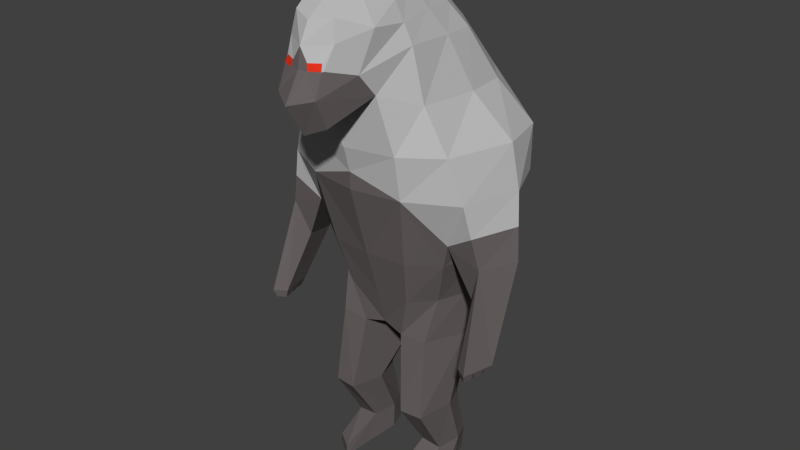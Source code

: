 # Source: paviaani.blend  (saved by Blender 2.76.0; exported with 4.5.12 LTS)
import bpy
from mathutils import Matrix  # noqa: F401  (used for matrix-valued properties, if any)

bpy.ops.wm.read_factory_settings(use_empty=True)
scene = bpy.context.scene
scene.name = 'Scene'

# ---- collections
col_collection_1 = bpy.data.collections.new('Collection 1'); scene.collection.children.link(col_collection_1)

# ---- materials (node trees are filled in below, after node groups)
mat_paviaani_pun = bpy.data.materials.new('paviaani_pun')
mat_paviaani_pun.alpha_threshold = 0.0
mat_paviaani_pun.use_transparent_shadow = False
mat_paviaani_pun.diffuse_color = (0.8, 0.03606, 0.01499, 1.0)
mat_paviaani_pun.roughness = 0.5
mat_paviaani_pun.specular_intensity = 0.0
mat_paviaani_harmaa = bpy.data.materials.new('paviaani_harmaa')
mat_paviaani_harmaa.alpha_threshold = 0.0
mat_paviaani_harmaa.use_transparent_shadow = False
mat_paviaani_harmaa.diffuse_color = (0.1424, 0.1231, 0.1231, 1.0)
mat_paviaani_harmaa.roughness = 0.5
mat_paviaani_harmaa.specular_intensity = 0.0
mat_paviaani_valkoinen = bpy.data.materials.new('paviaani_valkoinen')
mat_paviaani_valkoinen.alpha_threshold = 0.0
mat_paviaani_valkoinen.use_transparent_shadow = False
mat_paviaani_valkoinen.diffuse_color = (0.4969, 0.4969, 0.4969, 1.0)
mat_paviaani_valkoinen.roughness = 0.5
mat_paviaani_valkoinen.specular_intensity = 0.0
mat_paviaani_musta = bpy.data.materials.new('paviaani_musta')
mat_paviaani_musta.alpha_threshold = 0.0
mat_paviaani_musta.use_transparent_shadow = False
mat_paviaani_musta.diffuse_color = (0.003095, 0.003095, 0.003095, 1.0)
mat_paviaani_musta.roughness = 0.5
mat_paviaani_musta.specular_intensity = 0.0

# ---- material node trees

# ---- world
world_world = bpy.data.worlds.new('World'); scene.world = world_world
world_world.color = (0.05088, 0.05088, 0.05088)
world_world.use_sun_shadow = False
world_world.sun_shadow_jitter_overblur = 0.0
world_world.cycles.sampling_method = 'MANUAL'
world_world.cycles.sample_map_resolution = 256

# ---- meshes
me_cube = bpy.data.meshes.new('Cube')
me_cube.from_pydata([(0.2754, -0.215, 1.836), (0.294, 0.2312, 1.831), (0.4421, -0.179, 1.453), (0.1637, -0.2498, 2.229), (0.4364, 0.2863, 1.452), (0.1323, -0.00178, 2.241), (0.4183, 0.3184, 1.642), (0.3805, -0.2018, 1.644), (0.2258, -0.224, 2.062), (0.2211, 0.1235, 2.054), (0.2521, -0.07895, 0.9201), (0.2607, 0.2153, 0.9204), (0.3083, 0.1555, 1.126), (0.3145, -0.1262, 1.126), (0.1386, -0.146, 2.277), (0.5157, 0.09006, 1.447), (0.3135, 0.04173, 1.833), (0.4715, 0.09452, 1.643), (0.2312, -0.02029, 2.057), (0.3004, 0.05739, 0.9201), (0.2515, 0.0743, -2.794e-09), (0.364, 0.04427, 1.124), (0.1609, -0.3581, 1.89), (0.1689, 0.3778, 1.83), (0.07952, -0.02127, 2.316), (0.2247, -0.2959, 1.452), (0.2729, 0.3795, 1.452), (0.1013, -0.376, 2.29), (0.2178, -0.3214, 1.645), (0.2389, 0.4286, 1.641), (0.1502, -0.4363, 1.987), (0.1156, 0.2306, 2.054), (0.1498, -0.1649, 0.9103), (0.1725, 0.276, 0.9213), (0.1836, -0.2223, 1.126), (0.1845, 0.2309, 1.127), (0.2277, 0.1556, -1.397e-08), (0.07752, -0.2083, 2.346), (0.2267, -0.1362, 0.7262), (0.2384, 0.2349, 0.7683), (0.2892, 0.07712, 0.7017), (0.09877, -0.1378, 0.7191), (0.122, 0.2561, 0.7055), (0.02337, 0.143, 0.6407), (0.1348, -0.07585, -1.397e-08), (0.2611, 0.01051, 1.211e-08), (0.1232, 0.07748, -6.519e-09), (0.1503, 0.1631, -1.397e-08), (0.238, -0.0308, 0.1131), (0.2641, 0.07748, 0.1232), (0.1555, 0.1602, 0.1232), (0.1197, 0.07748, 0.1232), (0.2367, 0.1556, 0.1232), (0.1428, -0.03379, 0.1232), (0.2364, -0.1701, 0.04302), (0.2496, -0.1648, 4.563e-08), (0.1437, -0.2404, -6.519e-09), (0.1507, -0.2322, 0.04844), (0.2732, -0.004739, 0.3625), (0.09925, -0.03946, 0.3625), (0.231, 0.1031, 0.3625), (0.2438, -0.1804, 0.3625), (0.1434, 0.09194, 0.3625), (0.1408, -0.1899, 0.3625), (0.09182, -0.4972, 2.204), (0.0874, -0.5435, 1.795), (0.09268, -0.606, 1.922), (0.09333, -0.5584, 2.021), (0.345, -0.1439, 1.236), (0.4046, 0.09935, 1.258), (0.2283, 0.3046, 1.288), (0.403, 0.2344, 1.339), (0.1762, -0.3776, 2.155), (0.1767, 0.06087, 2.147), (0.1849, -0.08313, 2.167), (0.09713, 0.1077, 2.188), (0.1062, -0.5136, 2.112), (0.1948, -0.2369, 2.146), (0.05134, 0.2992, 0.8875), (0.03925, 0.3544, 0.8926), (0.03359, 0.6043, 0.3269), (0.0409, 0.57, 0.3128), (0.03925, 0.2912, 0.9243), (0.05134, 0.3418, 0.8611), (0.05305, 0.5831, 0.4497), (0.07571, 0.5309, 0.3871), (0.04716, 0.5255, 0.6367), (0.06561, 0.4826, 0.6105), (0.4832, -0.242, 0.7651), (0.538, -0.2778, 0.7651), (0.5772, -0.134, 0.7651), (0.5106, -0.09821, 0.7651), (0.447, -0.113, 1.019), (0.5027, -0.1472, 1.18), (0.5688, 0.03006, 1.172), (0.4889, 0.05225, 0.9812), (0.492, -0.1957, 0.7651), (0.552, -0.2265, 0.7651), (0.5004, -0.1516, 0.7651), (0.5654, -0.1774, 0.7651), (0.4939, -0.2399, 0.7277), (0.531, -0.2641, 0.7277), (0.4998, -0.2086, 0.7277), (0.5405, -0.2294, 0.7277), (0.5051, -0.1928, 0.7268), (0.5104, -0.1649, 0.7268), (0.5429, -0.2122, 0.7268), (0.5514, -0.1812, 0.7268), (0.5551, -0.1632, 0.7285), (0.5624, -0.1364, 0.7285), (0.5212, -0.1142, 0.7285), (0.5149, -0.1473, 0.7285), (0.04027, -0.5852, 2.018), (0.08985, -0.5665, 2.02), (0.03423, -0.5805, 2.046), (0.08439, -0.556, 2.049), (0.4724, -0.1631, 1.316), (0.5422, 0.06006, 1.31), (1.863e-09, 0.3921, 1.83), (1.863e-09, -0.3544, 1.791), (-0.2754, -0.215, 1.836), (-0.294, 0.2312, 1.831), (-0.4421, -0.179, 1.453), (-0.1637, -0.2498, 2.229), (-0.4364, 0.2863, 1.452), (-0.1323, -0.00178, 2.241), (1.863e-09, -0.0203, 2.317), (1.863e-09, 0.3795, 1.452), (1.863e-09, -0.3827, 2.296), (1.863e-09, -0.3323, 1.452), (-0.4183, 0.3184, 1.642), (-0.3805, -0.2018, 1.644), (1.863e-09, -0.3643, 1.645), (1.863e-09, 0.4286, 1.641), (-0.2258, -0.224, 2.062), (1.863e-09, 0.268, 2.057), (-0.2211, 0.1235, 2.054), (-0.2521, -0.07895, 0.9201), (-0.2607, 0.2153, 0.9204), (1.863e-09, 0.309, 0.8732), (1.863e-09, -0.1719, 0.9056), (-0.3083, 0.1555, 1.126), (1.863e-09, 0.243, 1.131), (1.863e-09, -0.2395, 1.126), (-0.3145, -0.1262, 1.126), (-0.1386, -0.146, 2.277), (-0.5157, 0.09006, 1.447), (-0.3135, 0.04173, 1.833), (1.863e-09, -0.2083, 2.346), (-0.4715, 0.09452, 1.643), (-0.2312, -0.02029, 2.057), (-0.3004, 0.05739, 0.9201), (-0.2515, 0.0743, -2.794e-09), (-0.364, 0.04427, 1.124), (-0.1609, -0.3581, 1.89), (-0.1689, 0.3778, 1.83), (-0.07952, -0.02127, 2.316), (-0.2247, -0.2959, 1.452), (-0.2729, 0.3795, 1.452), (-0.1013, -0.376, 2.29), (-0.2178, -0.3214, 1.645), (-0.2389, 0.4286, 1.641), (-0.1502, -0.4363, 1.987), (-0.1156, 0.2306, 2.054), (-0.1498, -0.1649, 0.9103), (-0.1725, 0.276, 0.9213), (-0.1836, -0.2223, 1.126), (-0.1845, 0.2309, 1.127), (-0.2277, 0.1556, -1.397e-08), (-0.07752, -0.2083, 2.346), (-0.2267, -0.1362, 0.7262), (-0.2384, 0.2349, 0.7683), (1.863e-09, 0.3156, 0.7717), (1.863e-09, -0.1272, 0.7441), (-0.2892, 0.07712, 0.7017), (1.863e-09, 0.143, 0.6407), (-0.09877, -0.1378, 0.7191), (-0.122, 0.2561, 0.7055), (-0.02337, 0.143, 0.6407), (-0.1348, -0.07585, -1.397e-08), (-0.2611, 0.01051, 1.211e-08), (-0.1232, 0.07748, -6.519e-09), (-0.1503, 0.1631, -1.397e-08), (-0.238, -0.0308, 0.1131), (-0.2641, 0.07748, 0.1232), (-0.1555, 0.1602, 0.1232), (-0.1197, 0.07748, 0.1232), (-0.2367, 0.1556, 0.1232), (-0.1428, -0.03379, 0.1232), (-0.2364, -0.1701, 0.04302), (-0.2496, -0.1648, 4.563e-08), (-0.1437, -0.2404, -6.519e-09), (-0.1507, -0.2322, 0.04844), (-0.2732, -0.004739, 0.3625), (-0.09925, -0.03946, 0.3625), (-0.231, 0.1031, 0.3625), (-0.2438, -0.1804, 0.3625), (-0.1434, 0.09194, 0.3625), (-0.1408, -0.1899, 0.3625), (1.863e-09, -0.6659, 1.899), (1.863e-09, -0.5773, 1.758), (-0.09182, -0.4972, 2.204), (1.863e-09, -0.5341, 2.187), (-0.0874, -0.5435, 1.795), (-0.09268, -0.606, 1.922), (1.863e-09, -0.5937, 2.017), (-0.09333, -0.5584, 2.021), (-0.345, -0.1439, 1.236), (-0.4046, 0.09935, 1.258), (-0.2283, 0.3046, 1.288), (1.863e-09, 0.2874, 1.235), (-0.403, 0.2344, 1.339), (1.863e-09, -0.3348, 1.531), (-0.1762, -0.3776, 2.155), (-0.1767, 0.06087, 2.147), (-0.1849, -0.08313, 2.167), (1.863e-09, -0.5785, 2.102), (1.863e-09, 0.1264, 2.189), (-0.09713, 0.1077, 2.188), (-0.1062, -0.5136, 2.112), (-0.1948, -0.2369, 2.146), (-0.05134, 0.2992, 0.8875), (1.863e-09, 0.2908, 0.9442), (1.863e-09, 0.3348, 0.8413), (-0.03925, 0.3544, 0.8926), (-0.03359, 0.6043, 0.3269), (1.863e-09, 0.6146, 0.3331), (1.863e-09, 0.5512, 0.3047), (-0.0409, 0.57, 0.3128), (-0.03925, 0.2912, 0.9243), (-0.05134, 0.3418, 0.8611), (1.863e-09, 0.36, 0.9053), (1.863e-09, 0.51, 0.3623), (-0.05305, 0.5831, 0.4497), (-0.07571, 0.5309, 0.3871), (1.863e-09, 0.587, 0.4804), (1.863e-09, 0.5918, 0.2812), (-0.04716, 0.5255, 0.6367), (-0.06561, 0.4826, 0.6105), (1.863e-09, 0.536, 0.6416), (1.863e-09, 0.4641, 0.5897), (-0.4832, -0.242, 0.7651), (-0.538, -0.2778, 0.7651), (-0.5772, -0.134, 0.7651), (-0.5106, -0.09821, 0.7651), (-0.447, -0.113, 1.019), (-0.5027, -0.1472, 1.18), (-0.5688, 0.03006, 1.172), (-0.4889, 0.05225, 0.9812), (-0.492, -0.1957, 0.7651), (-0.552, -0.2265, 0.7651), (-0.5004, -0.1516, 0.7651), (-0.5654, -0.1774, 0.7651), (-0.4939, -0.2399, 0.7277), (-0.531, -0.2641, 0.7277), (-0.4998, -0.2086, 0.7277), (-0.5405, -0.2294, 0.7277), (-0.5051, -0.1928, 0.7268), (-0.5104, -0.1649, 0.7268), (-0.5429, -0.2122, 0.7268), (-0.5514, -0.1812, 0.7268), (-0.5551, -0.1632, 0.7285), (-0.5624, -0.1364, 0.7285), (-0.5212, -0.1142, 0.7285), (-0.5149, -0.1473, 0.7285), (-0.04027, -0.5852, 2.018), (-0.08985, -0.5665, 2.02), (-0.03423, -0.5805, 2.046), (-0.08439, -0.556, 2.049), (-0.4724, -0.1631, 1.316), (-0.5422, 0.06006, 1.31)], [], [(22, 119, 132, 28), (29, 6, 4, 26), (17, 7, 2, 15), (16, 0, 7, 17), (35, 12, 11, 33), (18, 8, 0, 16), (37, 24, 126, 148), (31, 9, 1, 23), (28, 132, 212, 25), (119, 22, 65, 200), (23, 1, 6, 29), (66, 30, 67), (75, 73, 9, 31), (74, 77, 8, 18), (11, 19, 40, 39), (34, 143, 140, 32), (21, 13, 10, 19), (69, 68, 13, 21), (25, 129, 143, 34), (70, 71, 12, 35), (71, 69, 21, 12), (12, 21, 19, 11), (85, 232, 227, 81), (73, 74, 18, 9), (27, 37, 148, 128), (9, 18, 16, 1), (1, 16, 17, 6), (6, 17, 15, 4), (3, 14, 37, 27), (32, 140, 173, 41), (210, 70, 35, 142), (25, 34, 13, 68), (13, 34, 32, 10), (10, 32, 41, 38), (217, 75, 31, 135), (77, 72, 30, 8), (118, 23, 29, 133), (8, 30, 22, 0), (7, 28, 25, 2), (135, 31, 23, 118), (14, 5, 24, 37), (133, 29, 26, 127), (0, 22, 28, 7), (51, 50, 47, 46), (49, 48, 45, 20), (173, 175, 43, 41), (175, 172, 42, 43), (42, 33, 39), (19, 10, 38, 40), (46, 47, 36, 20), (44, 46, 20, 45), (52, 49, 20, 36), (53, 44, 56, 57), (53, 51, 46, 44), (50, 52, 36, 47), (62, 60, 52, 50), (63, 59, 51, 53), (61, 63, 53, 48), (60, 58, 49, 52), (58, 61, 48, 49), (59, 62, 50, 51), (54, 57, 56, 55), (48, 53, 57, 54), (44, 45, 55, 56), (45, 48, 54, 55), (43, 42, 62, 59), (40, 38, 61, 58), (39, 40, 58, 60), (38, 41, 63, 61), (41, 43, 59, 63), (42, 39, 60, 62), (66, 199, 200, 65), (67, 113, 112, 205, 199, 66), (27, 128, 202, 64), (22, 30, 66, 65), (172, 139, 78, 33, 42), (30, 72, 76, 67), (113, 115, 114, 112), (26, 4, 71, 70), (127, 26, 70, 210), (4, 15, 69, 71), (93, 92, 88, 89), (2, 25, 68), (25, 212, 129), (3, 27, 72, 77), (72, 27, 64, 76), (24, 5, 73, 75), (64, 202, 216, 76), (5, 14, 74, 73), (14, 3, 77, 74), (126, 24, 75, 217), (33, 11, 39), (35, 33, 78, 82), (142, 35, 82, 222), (81, 227, 236), (84, 85, 81, 80), (235, 84, 80, 226), (222, 82, 79, 231), (82, 78, 83, 79), (78, 139, 223, 83), (239, 86, 84, 235), (86, 87, 85, 84), (87, 240, 232, 85), (226, 80, 236), (80, 81, 236), (83, 223, 240, 87), (79, 83, 87, 86), (231, 79, 86, 239), (94, 93, 89, 97, 99, 90), (95, 94, 90, 91), (92, 95, 91, 98, 96, 88), (68, 69, 95, 92), (95, 69, 117, 94), (117, 116, 93, 94), (68, 92, 93, 116), (88, 96, 102, 100), (98, 99, 107, 105), (98, 91, 110, 111), (101, 100, 102, 103), (97, 89, 101, 103), (89, 88, 100, 101), (96, 97, 103, 102), (105, 107, 106, 104), (99, 97, 106, 107), (97, 96, 104, 106), (96, 98, 105, 104), (109, 108, 111, 110), (90, 99, 108, 109), (99, 98, 111, 108), (91, 90, 109, 110), (76, 216, 114, 115), (67, 76, 115, 113), (216, 205, 112, 114), (15, 2, 116, 117), (2, 68, 116), (69, 15, 117), (154, 160, 132, 119), (161, 158, 124, 130), (149, 146, 122, 131), (147, 149, 131, 120), (167, 165, 138, 141), (150, 147, 120, 134), (169, 148, 126, 156), (163, 155, 121, 136), (160, 157, 212, 132), (119, 200, 203, 154), (155, 161, 130, 121), (204, 206, 162), (218, 163, 136, 214), (215, 150, 134, 220), (138, 171, 174, 151), (166, 164, 140, 143), (153, 151, 137, 144), (208, 153, 144, 207), (157, 166, 143, 129), (209, 167, 141, 211), (211, 141, 153, 208), (141, 138, 151, 153), (234, 228, 227, 232), (214, 136, 150, 215), (159, 128, 148, 169), (136, 121, 147, 150), (121, 130, 149, 147), (130, 124, 146, 149), (123, 159, 169, 145), (164, 176, 173, 140), (210, 142, 167, 209), (157, 207, 144, 166), (144, 137, 164, 166), (137, 170, 176, 164), (217, 135, 163, 218), (220, 134, 162, 213), (118, 133, 161, 155), (134, 120, 154, 162), (131, 122, 157, 160), (135, 118, 155, 163), (145, 169, 156, 125), (133, 127, 158, 161), (120, 131, 160, 154), (186, 181, 182, 185), (184, 152, 180, 183), (173, 176, 178, 175), (175, 178, 177, 172), (177, 171, 165), (151, 174, 170, 137), (181, 152, 168, 182), (179, 180, 152, 181), (187, 168, 152, 184), (188, 192, 191, 179), (188, 179, 181, 186), (185, 182, 168, 187), (197, 185, 187, 195), (198, 188, 186, 194), (196, 183, 188, 198), (195, 187, 184, 193), (193, 184, 183, 196), (194, 186, 185, 197), (189, 190, 191, 192), (183, 189, 192, 188), (179, 191, 190, 180), (180, 190, 189, 183), (178, 194, 197, 177), (174, 193, 196, 170), (171, 195, 193, 174), (170, 196, 198, 176), (176, 198, 194, 178), (177, 197, 195, 171), (204, 203, 200, 199), (206, 204, 199, 205, 265, 266), (159, 201, 202, 128), (154, 203, 204, 162), (172, 177, 165, 221, 139), (162, 206, 219, 213), (266, 265, 267, 268), (158, 209, 211, 124), (127, 210, 209, 158), (124, 211, 208, 146), (246, 242, 241, 245), (122, 207, 157), (157, 129, 212), (123, 220, 213, 159), (213, 219, 201, 159), (156, 218, 214, 125), (201, 219, 216, 202), (125, 214, 215, 145), (145, 215, 220, 123), (126, 217, 218, 156), (165, 171, 138), (167, 229, 221, 165), (142, 222, 229, 167), (228, 236, 227), (233, 225, 228, 234), (235, 226, 225, 233), (222, 231, 224, 229), (229, 224, 230, 221), (221, 230, 223, 139), (239, 235, 233, 237), (237, 233, 234, 238), (238, 234, 232, 240), (226, 236, 225), (225, 236, 228), (230, 238, 240, 223), (224, 237, 238, 230), (231, 239, 237, 224), (247, 243, 252, 250, 242, 246), (248, 244, 243, 247), (245, 241, 249, 251, 244, 248), (207, 245, 248, 208), (248, 247, 270, 208), (270, 247, 246, 269), (207, 269, 246, 245), (241, 253, 255, 249), (251, 258, 260, 252), (251, 264, 263, 244), (254, 256, 255, 253), (250, 256, 254, 242), (242, 254, 253, 241), (249, 255, 256, 250), (258, 257, 259, 260), (252, 260, 259, 250), (250, 259, 257, 249), (249, 257, 258, 251), (262, 263, 264, 261), (243, 262, 261, 252), (252, 261, 264, 251), (244, 263, 262, 243), (219, 268, 267, 216), (206, 266, 268, 219), (216, 267, 265, 205), (146, 270, 269, 122), (122, 269, 207), (208, 270, 146)])
me_cube.polygons.foreach_set('material_index', [2, 2, 2, 2, 1, 2, 2, 2, 2, 1, 2, 1, 2, 2, 1, 1, 1, 1, 1, 1, 1, 1, 2, 2, 2, 2, 2, 2, 2, 1, 1, 1, 1, 1, 2, 2, 2, 2, 2, 2, 2, 2, 2, 1, 1, 1, 0, 0, 1, 1, 1, 1, 1, 1, 1, 1, 1, 1, 1, 1, 1, 1, 1, 1, 1, 1, 1, 1, 1, 1, 1, 1, 1, 2, 1, 0, 2, 0, 2, 2, 2, 1, 2, 1, 2, 2, 2, 2, 2, 2, 2, 1, 1, 1, 2, 2, 2, 1, 1, 1, 1, 1, 1, 2, 2, 1, 1, 1, 1, 1, 1, 1, 1, 1, 1, 1, 1, 1, 1, 1, 1, 1, 1, 1, 1, 1, 1, 1, 1, 1, 2, 2, 1, 2, 2, 2, 2, 2, 2, 2, 1, 2, 2, 2, 2, 1, 2, 1, 2, 2, 1, 1, 1, 1, 1, 1, 1, 1, 2, 2, 2, 2, 2, 2, 2, 1, 1, 1, 1, 1, 2, 2, 2, 2, 2, 2, 2, 2, 2, 1, 1, 1, 0, 0, 1, 1, 1, 1, 1, 1, 1, 1, 1, 1, 1, 1, 1, 1, 1, 1, 1, 1, 1, 1, 1, 1, 1, 1, 1, 2, 1, 0, 2, 0, 2, 2, 2, 1, 2, 1, 2, 2, 2, 2, 2, 2, 2, 1, 1, 1, 2, 2, 2, 1, 1, 1, 1, 1, 1, 2, 2, 1, 1, 1, 1, 1, 1, 1, 1, 1, 1, 1, 1, 1, 1, 1, 1, 1, 1, 1, 1, 1, 1, 1, 1, 1, 2, 2, 1, 2, 2, 2])
me_cube.materials.append(mat_paviaani_pun)
me_cube.materials.append(mat_paviaani_harmaa)
me_cube.materials.append(mat_paviaani_valkoinen)
me_cube.materials.append(mat_paviaani_musta)
me_cube.use_remesh_preserve_volume = False
me_cube.use_remesh_preserve_attributes = False
me_cube.use_mirror_vertex_groups = False
me_cube.update()

# ---- objects
ob_cube = bpy.data.objects.new('Cube', me_cube)

# ---- transforms, parenting, visibility, modifiers, constraints
ob_cube.location = (0.0, 0.0, 0.0)
ob_cube.lineart.crease_threshold = 0.0

# ---- collection membership
col_collection_1.objects.link(ob_cube)

# ---- scene / render settings (as saved in the file)
scene.frame_start = 1; scene.frame_end = 250; scene.frame_set(1)
scene.render.engine = 'BLENDER_EEVEE_NEXT'
scene.render.resolution_percentage = 50
scene.render.dither_intensity = 0.0
scene.cycles.use_denoising = False
scene.cycles.samples = 10
scene.cycles.sampling_pattern = 'TABULATED_SOBOL'
scene.cycles.light_sampling_threshold = 0.0
scene.cycles.use_adaptive_sampling = False
scene.cycles.use_light_tree = False
scene.cycles.blur_glossy = 0.0
scene.cycles.pixel_filter_type = 'GAUSSIAN'
scene.cycles.sample_clamp_indirect = 0.0
scene.view_settings.view_transform = 'Standard'
bpy.context.view_layer.update()

# ---- added for rendering (the .blend has no active camera and no usable light): camera, sun
cam_auto = bpy.data.cameras.new('AutoCamera')
cam_auto.lens = 50.0
cam_auto.sensor_width = 36.0
cam_auto.clip_end = 1000.0
ob_auto_camera = bpy.data.objects.new('AutoCamera', cam_auto)
scene.collection.objects.link(ob_auto_camera)
ob_auto_camera.location = (2.6939, -3.25831, 3.32828)
ob_auto_camera.rotation_euler = (1.09748, -7.21219e-08, 0.694738)
scene.camera = ob_auto_camera
light_auto_sun = bpy.data.lights.new('AutoSun', 'SUN')
light_auto_sun.energy = 3.0
light_auto_sun.angle = 0.0523599
ob_auto_sun = bpy.data.objects.new('AutoSun', light_auto_sun)
scene.collection.objects.link(ob_auto_sun)
ob_auto_sun.rotation_euler = (0.872665, 0.174533, 0.523599)
bpy.context.view_layer.update()
